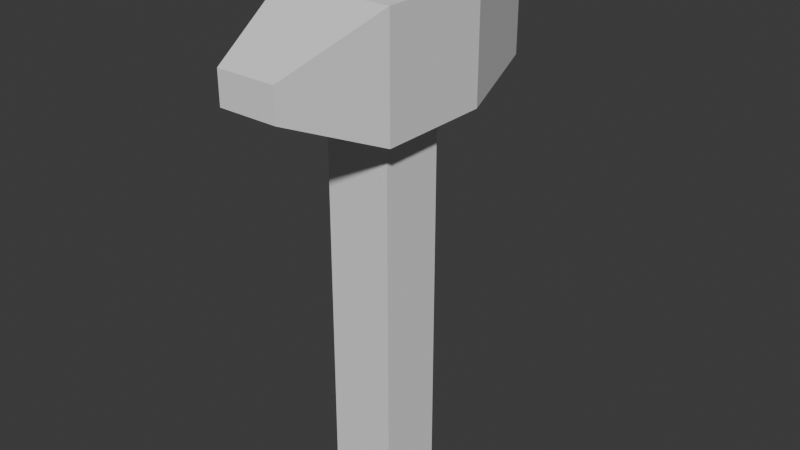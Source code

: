 # Source: basicAxe.blend  (saved by Blender 4.1.24; exported with 4.5.12 LTS)
import bpy
from mathutils import Matrix  # noqa: F401  (used for matrix-valued properties, if any)

bpy.ops.wm.read_factory_settings(use_empty=True)
scene = bpy.context.scene
scene.name = 'Scene'

# ---- collections
col_collection = bpy.data.collections.new('Collection'); scene.collection.children.link(col_collection)

# ---- world
world_world = bpy.data.worlds.new('World'); scene.world = world_world
world_world.use_nodes = True; world_world.node_tree.nodes.clear()
_N = world_world.node_tree.nodes; _L = world_world.node_tree.links
n0 = _N.new('ShaderNodeOutputWorld'); n0.name = 'World Output'; n0.location = (300, 300)
n1 = _N.new('ShaderNodeBackground'); n1.name = 'Background'; n1.location = (10, 300)
n1.inputs[0].default_value = (0.05088, 0.05088, 0.05088, 1.0)
_L.new(n1.outputs[0], n0.inputs[0])
n0.is_active_output = True
world_world.color = (0.05088, 0.05088, 0.05088)
world_world.use_sun_shadow = False
world_world.sun_shadow_jitter_overblur = 0.0

# ---- meshes
me_cube_001 = bpy.data.meshes.new('Cube.001')
me_cube_001.from_pydata([(-1.0, -1.0, -3.747), (-1.0, -1.0, 11.4), (-1.0, 1.0, -3.747), (-1.0, 1.0, 11.4), (1.0, -1.0, -3.747), (1.0, -1.0, 11.4), (1.0, 1.0, -3.747), (1.0, 1.0, 11.4)], [], [(0, 1, 3, 2), (2, 3, 7, 6), (6, 7, 5, 4), (4, 5, 1, 0), (2, 6, 4, 0), (7, 3, 1, 5)])
_uv = me_cube_001.uv_layers.new(name='UVMap')
_uv.uv.foreach_set('vector', [0.375, 0.0, 0.625, 0.0, 0.625, 0.25, 0.375, 0.25, 0.375, 0.25, 0.625, 0.25, 0.625, 0.5, 0.375, 0.5, 0.375, 0.5, 0.625, 0.5, 0.625, 0.75, 0.375, 0.75, 0.375, 0.75, 0.625, 0.75, 0.625, 1.0, 0.375, 1.0, 0.125, 0.5, 0.375, 0.5, 0.375, 0.75, 0.125, 0.75, 0.625, 0.5, 0.875, 0.5, 0.875, 0.75, 0.625, 0.75])
me_cube_001.update()
me_cube_002 = bpy.data.meshes.new('Cube.002')
me_cube_002.from_pydata([(-1.0, -1.0, -1.0), (-1.0, -1.0, 1.0), (-1.0, 1.0, -1.0), (-1.0, 1.0, 1.0), (1.0, -1.0, -1.0), (1.0, -1.0, 1.0), (1.0, 1.0, -1.0), (1.0, 1.0, 1.0), (-0.001331, 3.481, 1.0), (-0.001331, 3.481, -1.0), (0.001331, 3.481, -1.0), (0.001331, 3.481, 1.0), (-0.5161, -2.662, -0.2741), (-0.5161, -2.662, 0.2741), (0.5161, -2.662, 0.2741), (0.5161, -2.662, -0.2741)], [], [(0, 1, 3, 2), (3, 7, 11, 8), (6, 7, 5, 4), (1, 0, 12, 13), (2, 6, 4, 0), (7, 3, 1, 5), (9, 8, 11, 10), (2, 3, 8, 9), (7, 6, 10, 11), (6, 2, 9, 10), (15, 14, 13, 12), (0, 4, 15, 12), (5, 1, 13, 14), (4, 5, 14, 15)])
_uv = me_cube_002.uv_layers.new(name='UVMap')
_uv.uv.foreach_set('vector', [0.375, 0.0, 0.625, 0.0, 0.625, 0.25, 0.375, 0.25, 0.875, 0.5, 0.625, 0.5, 0.625, 0.5, 0.875, 0.5, 0.375, 0.5, 0.625, 0.5, 0.625, 0.75, 0.375, 0.75, 0.625, 0.0, 0.375, 0.0, 0.375, 0.0, 0.625, 0.0, 0.125, 0.5, 0.375, 0.5, 0.375, 0.75, 0.125, 0.75, 0.625, 0.5, 0.875, 0.5, 0.875, 0.75, 0.625, 0.75, 0.375, 0.25, 0.625, 0.25, 0.625, 0.5, 0.375, 0.5, 0.375, 0.25, 0.625, 0.25, 0.625, 0.25, 0.375, 0.25, 0.625, 0.5, 0.375, 0.5, 0.375, 0.5, 0.625, 0.5, 0.375, 0.5, 0.125, 0.5, 0.125, 0.5, 0.375, 0.5, 0.375, 0.75, 0.625, 0.75, 0.625, 1.0, 0.375, 1.0, 0.125, 0.75, 0.375, 0.75, 0.375, 0.75, 0.125, 0.75, 0.625, 0.75, 0.875, 0.75, 0.875, 0.75, 0.625, 0.75, 0.375, 0.75, 0.625, 0.75, 0.625, 0.75, 0.375, 0.75])
me_cube_002.update()
me_cube_003 = bpy.data.meshes.new('Cube.003')
me_cube_003.from_pydata([(-1.0, -1.0, -6.256), (-1.0, -1.0, -3.019), (-1.0, 1.0, -6.256), (-1.0, 1.0, -3.019), (1.0, -1.0, -6.256), (1.0, -1.0, -3.019), (1.0, 1.0, -6.256), (1.0, 1.0, -3.019)], [], [(0, 1, 3, 2), (2, 3, 7, 6), (6, 7, 5, 4), (4, 5, 1, 0), (2, 6, 4, 0), (7, 3, 1, 5)])
_uv = me_cube_003.uv_layers.new(name='UVMap')
_uv.uv.foreach_set('vector', [0.375, 0.0, 0.625, 0.0, 0.625, 0.25, 0.375, 0.25, 0.375, 0.25, 0.625, 0.25, 0.625, 0.5, 0.375, 0.5, 0.375, 0.5, 0.625, 0.5, 0.625, 0.75, 0.375, 0.75, 0.375, 0.75, 0.625, 0.75, 0.625, 1.0, 0.375, 1.0, 0.125, 0.5, 0.375, 0.5, 0.375, 0.75, 0.125, 0.75, 0.625, 0.5, 0.875, 0.5, 0.875, 0.75, 0.625, 0.75])
me_cube_003.update()

# ---- objects
ob_handle = bpy.data.objects.new('Handle', me_cube_001)
ob_cube_001 = bpy.data.objects.new('Cube.001', me_cube_002)
ob_join = bpy.data.objects.new('Join', me_cube_003)

# ---- transforms, parenting, visibility, modifiers, constraints
ob_handle.location = (0.0, 0.0, 0.0)
ob_handle.scale = (0.2, 0.2, 0.2)
ob_cube_001.location = (0.0, 0.0, 1.82)
ob_cube_001.scale = (0.346, 0.346, 0.346)
ob_join.location = (0.0, 0.0, 2.983)
ob_join.scale = (0.25, 0.25, 0.25)

# ---- collection membership
col_collection.objects.link(ob_handle)
col_collection.objects.link(ob_cube_001)
col_collection.objects.link(ob_join)

# ---- scene / render settings (as saved in the file)
scene.frame_start = 1; scene.frame_end = 250; scene.frame_set(1)
scene.render.engine = 'BLENDER_EEVEE_NEXT'
scene.cycles.sampling_pattern = 'TABULATED_SOBOL'
scene.eevee.ray_tracing_options.trace_max_roughness = 0.0
bpy.context.view_layer.update()

# ---- added for rendering (the .blend has no active camera and no usable light): camera, sun
cam_auto = bpy.data.cameras.new('AutoCamera')
cam_auto.lens = 50.0
cam_auto.sensor_width = 36.0
cam_auto.clip_end = 1000.0
ob_auto_camera = bpy.data.objects.new('AutoCamera', cam_auto)
scene.collection.objects.link(ob_auto_camera)
ob_auto_camera.location = (3.4834, -4.03844, 3.5521)
ob_auto_camera.rotation_euler = (1.09748, -7.21219e-08, 0.694738)
scene.camera = ob_auto_camera
light_auto_sun = bpy.data.lights.new('AutoSun', 'SUN')
light_auto_sun.energy = 3.0
light_auto_sun.angle = 0.0523599
ob_auto_sun = bpy.data.objects.new('AutoSun', light_auto_sun)
scene.collection.objects.link(ob_auto_sun)
ob_auto_sun.rotation_euler = (0.872665, 0.174533, 0.523599)
bpy.context.view_layer.update()
